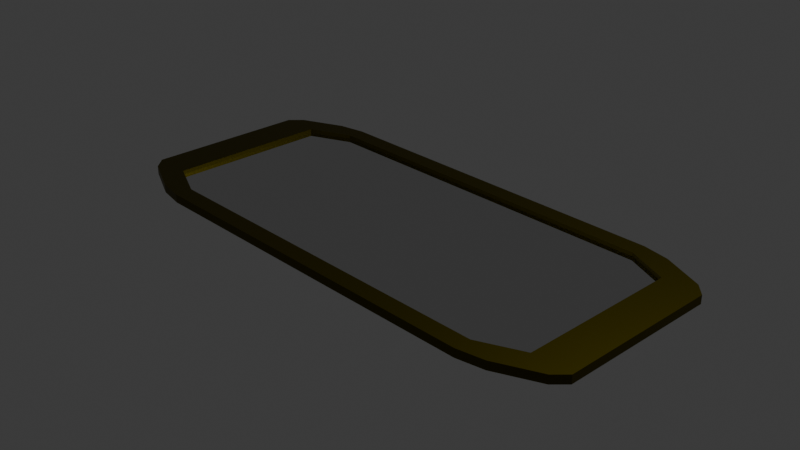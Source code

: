 # Source: blend.blend  (saved by Blender 4.4.32; exported with 4.5.12 LTS)
import bpy
from mathutils import Matrix  # noqa: F401  (used for matrix-valued properties, if any)

bpy.ops.wm.read_factory_settings(use_empty=True)
scene = bpy.context.scene
scene.name = 'Scene'

# ---- collections
col_collection = bpy.data.collections.new('Collection'); scene.collection.children.link(col_collection)

# ---- materials (node trees are filled in below, after node groups)
mat_material = bpy.data.materials.new('Material')
mat_material.alpha_threshold = 0.0
mat_material.roughness = 0.5
mat_material.line_color = (0.0, 0.0, 0.0, 1.0)
mat_material_001 = bpy.data.materials.new('Material.001')

# ---- material node trees
mat_material.use_nodes = True; mat_material.node_tree.nodes.clear()
_N = mat_material.node_tree.nodes; _L = mat_material.node_tree.links
n0 = _N.new('ShaderNodeOutputMaterial'); n0.name = 'Material Output'; n0.location = (300, 300)
n1 = _N.new('ShaderNodeBsdfPrincipled'); n1.name = 'Principled BSDF'; n1.location = (10, 300)
n1.inputs[0].default_value = (0.09515, 0.07759, 0.001732, 1.0)
n1.inputs[1].default_value = 1.0
n1.inputs[3].default_value = 1.45
_L.new(n1.outputs[0], n0.inputs[0])
n0.is_active_output = True
mat_material_001.use_nodes = True; mat_material_001.node_tree.nodes.clear()
_N = mat_material_001.node_tree.nodes; _L = mat_material_001.node_tree.links
n0 = _N.new('ShaderNodeBsdfPrincipled'); n0.name = 'Principled BSDF'; n0.location = (10, 300)
n0.inputs[1].default_value = 1.0
n0.inputs[2].default_value = 0.0
n1 = _N.new('ShaderNodeOutputMaterial'); n1.name = 'Material Output'; n1.location = (300, 300)
_L.new(n0.outputs[0], n1.inputs[0])
n1.is_active_output = True

# ---- world
world_world = bpy.data.worlds.new('World'); scene.world = world_world
world_world.use_nodes = True; world_world.node_tree.nodes.clear()
_N = world_world.node_tree.nodes; _L = world_world.node_tree.links
n0 = _N.new('ShaderNodeOutputWorld'); n0.name = 'World Output'; n0.location = (300, 300)
n1 = _N.new('ShaderNodeBackground'); n1.name = 'Background'; n1.location = (10, 300)
n1.inputs[0].default_value = (0.05088, 0.05088, 0.05088, 1.0)
_L.new(n1.outputs[0], n0.inputs[0])
n0.is_active_output = True
world_world.color = (0.05088, 0.05088, 0.05088)
world_world.sun_shadow_jitter_overblur = 0.0

# ---- cameras
cam_camera = bpy.data.cameras.new('Camera')
cam_camera.clip_end = 100.0
cam_camera.ortho_scale = 7.314

# ---- lights
light_light = bpy.data.lights.new('Light', 'POINT')
light_light.energy = 1000.0
light_light.shadow_soft_size = 0.1

# ---- meshes
me_cube = bpy.data.meshes.new('Cube')
me_cube.from_pydata([(1.0, 0.8117, -0.04445), (0.8117, 1.0, -0.04445), (0.8117, 1.0, -1.0), (1.0, 0.8117, -1.0), (0.8117, -1.0, -0.04445), (1.0, -0.8117, -0.04445), (1.0, -0.8117, -1.0), (0.8117, -1.0, -1.0), (-0.8117, 1.0, -0.04445), (-1.0, 0.8117, -0.04445), (-1.0, 0.8117, -1.0), (-0.8117, 1.0, -1.0), (-1.0, -0.8117, -0.04445), (-0.8117, -1.0, -0.04445), (-0.8117, -1.0, -1.0), (-1.0, -0.8117, -1.0), (-1.17, -0.8117, -1.0), (-1.17, -0.8117, -0.04445), (-1.17, 0.8117, -0.04445), (-1.17, 0.8117, -1.0), (0.8117, -1.17, -1.0), (0.8117, -1.17, -0.04445), (-0.8117, -1.17, -0.04445), (-0.8117, -1.17, -1.0), (1.17, 0.8117, -1.0), (1.17, 0.8117, -0.04445), (1.17, -0.8117, -0.04445), (1.17, -0.8117, -1.0), (1.12, 0.932, -0.04445), (1.12, 0.932, -1.0), (0.932, 1.12, -1.0), (0.932, 1.12, -0.04445), (-0.932, -1.12, -1.0), (-0.932, -1.12, -0.04445), (-1.12, -0.932, -0.04445), (-1.12, -0.932, -1.0), (0.932, -1.12, -0.04445), (0.932, -1.12, -1.0), (1.12, -0.932, -1.0), (1.12, -0.932, -0.04445), (-0.932, 1.12, -0.04445), (-0.932, 1.12, -1.0), (-1.12, 0.932, -1.0), (-1.12, 0.932, -0.04445), (-0.8117, 1.17, -1.0), (-0.8117, 1.17, -0.04445), (0.8117, 1.17, -0.04445), (0.8117, 1.17, -1.0), (1.0, 0.8117, -0.478), (0.8117, 1.0, -0.478), (-1.0, -0.8117, -0.478), (-0.8117, -1.0, -0.478), (0.8117, -1.0, -0.478), (1.0, -0.8117, -0.478), (-0.8117, 1.0, -0.478), (-1.0, 0.8117, -0.478)], [], [(3, 6, 53, 48), (26, 5, 39), (16, 17, 18, 19), (12, 17, 16, 15), (9, 18, 17, 12), (10, 19, 18, 9), (15, 16, 19, 10), (20, 21, 22, 23), (4, 21, 20, 7), (13, 22, 21, 4), (14, 23, 22, 13), (7, 20, 23, 14), (24, 25, 26, 27), (0, 25, 24, 3), (5, 26, 25, 0), (6, 27, 26, 5), (3, 24, 27, 6), (28, 29, 30, 31), (3, 29, 28, 0), (2, 30, 29, 3), (1, 31, 30, 2), (0, 28, 31, 1), (32, 33, 34, 35), (13, 33, 32, 14), (12, 34, 33, 13), (15, 35, 34, 12), (14, 32, 35, 15), (36, 37, 38, 39), (7, 37, 36, 4), (6, 38, 37, 7), (5, 39, 38, 6), (4, 36, 39, 5), (40, 41, 42, 43), (11, 41, 40, 8), (10, 42, 41, 11), (9, 43, 42, 10), (8, 40, 43, 9), (44, 45, 46, 47), (8, 45, 44, 11), (1, 46, 45, 8), (2, 47, 46, 1), (11, 44, 47, 2), (39, 26, 27, 38), (6, 38, 27), (4, 21, 36), (20, 7, 37), (36, 21, 20, 37), (0, 25, 28), (24, 3, 29), (28, 25, 24, 29), (46, 1, 31), (47, 2, 30), (31, 46, 47, 30), (44, 11, 41), (8, 45, 40), (44, 41, 40, 45), (18, 9, 43), (19, 10, 42), (19, 42, 43, 18), (17, 12, 34), (16, 15, 35), (17, 34, 35, 16), (22, 13, 33), (14, 23, 32), (32, 23, 22, 33), (2, 1, 8, 11), (1, 2, 3, 0), (5, 0, 3, 6), (5, 6, 7, 4), (7, 14, 13, 4), (15, 12, 13, 14), (9, 10, 11, 8), (9, 12, 15, 10), (55, 54, 49, 48, 53, 52, 51, 50), (11, 2, 49, 54), (10, 11, 54, 55), (7, 14, 51, 52), (6, 7, 52, 53), (14, 15, 50, 51), (2, 3, 48, 49), (15, 10, 55, 50), (6, 3, 2, 11, 10, 15, 14, 7)])
me_cube.polygons.foreach_set('material_index', [0, 0, 0, 0, 0, 0, 0, 0, 0, 0, 0, 0, 0, 0, 0, 0, 0, 0, 0, 0, 0, 0, 0, 0, 0, 0, 0, 0, 0, 0, 0, 0, 0, 0, 0, 0, 0, 0, 0, 0, 0, 0, 0, 0, 0, 0, 0, 0, 0, 0, 0, 0, 0, 0, 0, 0, 0, 0, 0, 0, 0, 0, 0, 0, 0, 0, 0, 0, 0, 0, 0, 0, 0, 1, 0, 0, 0, 0, 0, 0, 0, 0])
_uv = me_cube.uv_layers.new(name='UVMap')
_uv.uv.foreach_set('vector', [0.375, 0.5235, 0.375, 0.7265, 0.375, 0.7265, 0.375, 0.5235, 0.625, 0.7265, 0.625, 0.7265, 0.625, 0.7265, 0.375, 0.02354, 0.625, 0.02354, 0.625, 0.2265, 0.375, 0.2265, 0.625, 0.02354, 0.625, 0.02354, 0.375, 0.02354, 0.375, 0.02354, 0.625, 0.2265, 0.625, 0.2265, 0.625, 0.02354, 0.625, 0.02354, 0.375, 0.2265, 0.375, 0.2265, 0.625, 0.2265, 0.625, 0.2265, 0.375, 0.02354, 0.375, 0.02354, 0.375, 0.2265, 0.375, 0.2265, 0.375, 0.7735, 0.625, 0.7735, 0.625, 0.9765, 0.375, 0.9765, 0.625, 0.7735, 0.625, 0.7735, 0.375, 0.7735, 0.375, 0.7735, 0.625, 0.9765, 0.625, 0.9765, 0.625, 0.7735, 0.625, 0.7735, 0.375, 0.9765, 0.375, 0.9765, 0.625, 0.9765, 0.625, 0.9765, 0.375, 0.7735, 0.375, 0.7735, 0.375, 0.9765, 0.375, 0.9765, 0.375, 0.5235, 0.625, 0.5235, 0.625, 0.7265, 0.375, 0.7265, 0.625, 0.5235, 0.625, 0.5235, 0.375, 0.5235, 0.375, 0.5235, 0.625, 0.7265, 0.625, 0.7265, 0.625, 0.5235, 0.625, 0.5235, 0.375, 0.7265, 0.375, 0.7265, 0.625, 0.7265, 0.625, 0.7265, 0.375, 0.5235, 0.375, 0.5235, 0.375, 0.7265, 0.375, 0.7265, 0.625, 0.5235, 0.375, 0.5235, 0.375, 0.4765, 0.625, 0.4765, 0.375, 0.5235, 0.375, 0.5235, 0.625, 0.5235, 0.625, 0.5235, 0.375, 0.4765, 0.375, 0.4765, 0.375, 0.5235, 0.375, 0.5235, 0.625, 0.4765, 0.625, 0.4765, 0.375, 0.4765, 0.375, 0.4765, 0.625, 0.5235, 0.625, 0.5235, 0.625, 0.4765, 0.625, 0.4765, 0.375, 0.0, 0.625, 0.0, 0.625, 0.02354, 0.375, 0.02354, 0.625, 0.0, 0.625, 0.0, 0.375, 0.0, 0.375, 0.0, 0.625, 0.02354, 0.625, 0.02354, 0.625, 0.0, 0.625, 0.0, 0.375, 0.02354, 0.375, 0.02354, 0.625, 0.02354, 0.625, 0.02354, 0.375, 0.0, 0.375, 0.0, 0.375, 0.02354, 0.375, 0.02354, 0.625, 0.7735, 0.375, 0.7735, 0.375, 0.7265, 0.625, 0.7265, 0.375, 0.7735, 0.375, 0.7735, 0.625, 0.7735, 0.625, 0.7735, 0.375, 0.7265, 0.375, 0.7265, 0.375, 0.7735, 0.375, 0.7735, 0.625, 0.7265, 0.625, 0.7265, 0.375, 0.7265, 0.375, 0.7265, 0.625, 0.7735, 0.625, 0.7735, 0.625, 0.7265, 0.625, 0.7265, 0.625, 0.2735, 0.375, 0.2735, 0.375, 0.2265, 0.625, 0.2265, 0.375, 0.2735, 0.375, 0.2735, 0.625, 0.2735, 0.625, 0.2735, 0.375, 0.2265, 0.375, 0.2265, 0.375, 0.2735, 0.375, 0.2735, 0.625, 0.2265, 0.625, 0.2265, 0.375, 0.2265, 0.375, 0.2265, 0.625, 0.2735, 0.625, 0.2735, 0.625, 0.2265, 0.625, 0.2265, 0.375, 0.2735, 0.625, 0.2735, 0.625, 0.4765, 0.375, 0.4765, 0.625, 0.2735, 0.625, 0.2735, 0.375, 0.2735, 0.375, 0.2735, 0.625, 0.4765, 0.625, 0.4765, 0.625, 0.2735, 0.625, 0.2735, 0.375, 0.4765, 0.375, 0.4765, 0.625, 0.4765, 0.625, 0.4765, 0.375, 0.2735, 0.375, 0.2735, 0.375, 0.4765, 0.375, 0.4765, 0.625, 0.7265, 0.625, 0.7265, 0.375, 0.7265, 0.375, 0.7265, 0.0, 0.0, 0.0, 0.0, 0.0, 0.0, 0.625, 0.7735, 0.625, 0.7735, 0.625, 0.7735, 0.375, 0.7735, 0.375, 0.7735, 0.375, 0.7735, 0.0, 0.0, 0.0, 0.0, 0.0, 0.0, 0.0, 0.0, 0.625, 0.5235, 0.625, 0.5235, 0.625, 0.5235, 0.375, 0.5235, 0.375, 0.5235, 0.375, 0.5235, 0.0, 0.0, 0.0, 0.0, 0.0, 0.0, 0.0, 0.0, 0.625, 0.4765, 0.625, 0.4765, 0.625, 0.4765, 0.375, 0.4765, 0.375, 0.4765, 0.375, 0.4765, 0.0, 0.0, 0.0, 0.0, 0.0, 0.0, 0.0, 0.0, 0.375, 0.2735, 0.375, 0.2735, 0.375, 0.2735, 0.625, 0.2735, 0.625, 0.2735, 0.625, 0.2735, 0.0, 0.0, 0.0, 0.0, 0.0, 0.0, 0.0, 0.0, 0.625, 0.2265, 0.625, 0.2265, 0.625, 0.2265, 0.375, 0.2265, 0.375, 0.2265, 0.375, 0.2265, 0.0, 0.0, 0.0, 0.0, 0.0, 0.0, 0.0, 0.0, 0.625, 0.02354, 0.625, 0.02354, 0.625, 0.02354, 0.375, 0.02354, 0.375, 0.02354, 0.375, 0.02354, 0.0, 0.0, 0.0, 0.0, 0.0, 0.0, 0.0, 0.0, 0.625, 0.9765, 0.625, 0.9765, 0.625, 0.0, 0.375, 0.9765, 0.375, 0.9765, 0.375, 0.0, 0.0, 0.0, 0.0, 0.0, 0.0, 0.0, 0.0, 0.0, 0.375, 0.4765, 0.625, 0.4765, 0.625, 0.2735, 0.375, 0.2735, 0.0, 0.0, 0.0, 0.0, 0.0, 0.0, 0.0, 0.0, 0.0, 0.0, 0.0, 0.0, 0.0, 0.0, 0.0, 0.0, 0.0, 0.0, 0.0, 0.0, 0.0, 0.0, 0.0, 0.0, 0.0, 0.0, 0.0, 0.0, 0.0, 0.0, 0.0, 0.0, 0.0, 0.0, 0.0, 0.0, 0.0, 0.0, 0.0, 0.0, 0.0, 0.0, 0.0, 0.0, 0.0, 0.0, 0.0, 0.0, 0.0, 0.0, 0.0, 0.0, 0.0, 0.0, 0.0, 0.0, 0.125, 0.5235, 0.1485, 0.5, 0.3515, 0.5, 0.375, 0.5235, 0.375, 0.7265, 0.3515, 0.75, 0.1485, 0.75, 0.125, 0.7265, 0.375, 0.2735, 0.375, 0.4765, 0.375, 0.4765, 0.375, 0.2735, 0.375, 0.2265, 0.375, 0.2735, 0.375, 0.2735, 0.375, 0.2265, 0.375, 0.7735, 0.375, 0.9765, 0.375, 0.9765, 0.375, 0.7735, 0.375, 0.7265, 0.375, 0.7735, 0.375, 0.7735, 0.375, 0.7265, 0.375, 0.0, 0.375, 0.02354, 0.375, 0.02354, 0.375, 0.0, 0.375, 0.4765, 0.375, 0.5235, 0.375, 0.5235, 0.375, 0.4765, 0.375, 0.02354, 0.375, 0.2265, 0.375, 0.2265, 0.375, 0.02354, 0.0, 0.0, 0.0, 0.0, 0.0, 0.0, 0.0, 0.0, 0.0, 0.0, 0.0, 0.0, 0.0, 0.0, 0.0, 0.0])
me_cube.materials.append(mat_material)
me_cube.materials.append(mat_material_001)
me_cube.use_mirror_vertex_groups = False
me_cube.update()

# ---- objects
ob_cube = bpy.data.objects.new('Cube', me_cube)
ob_light = bpy.data.objects.new('Light', light_light)
ob_camera = bpy.data.objects.new('Camera', cam_camera)

# ---- transforms, parenting, visibility, modifiers, constraints
ob_cube.location = (0.0, 0.0, 0.0)
ob_cube.scale = (2.533, 1.125, 0.09899)
ob_cube.lock_rotations_4d = False
ob_cube.empty_display_type = 'ARROWS'
ob_cube.lineart.crease_threshold = 0.0
ob_light.location = (4.076, 1.005, 5.904)
ob_light.rotation_euler = (0.6503, 0.05522, 1.866)
ob_light.lock_rotations_4d = False
ob_light.empty_display_type = 'ARROWS'
ob_light.color = (0.0, 0.0, 0.0, 0.0)
ob_light.lineart.crease_threshold = 0.0
ob_camera.location = (7.359, -6.926, 4.958)
ob_camera.rotation_euler = (1.109, 0.0, 0.8149)
ob_camera.lock_rotations_4d = False
ob_camera.empty_display_type = 'ARROWS'
ob_camera.color = (0.0, 0.0, 0.0, 0.0)
ob_camera.display_type = 'WIRE'
ob_camera.lineart.crease_threshold = 0.0

# ---- collection membership
col_collection.objects.link(ob_cube)
col_collection.objects.link(ob_light)
col_collection.objects.link(ob_camera)

# ---- scene / render settings (as saved in the file)
scene.camera = ob_camera
scene.frame_start = 1; scene.frame_end = 250; scene.frame_set(1)
scene.render.engine = 'BLENDER_EEVEE_NEXT'
bpy.context.view_layer.update()
